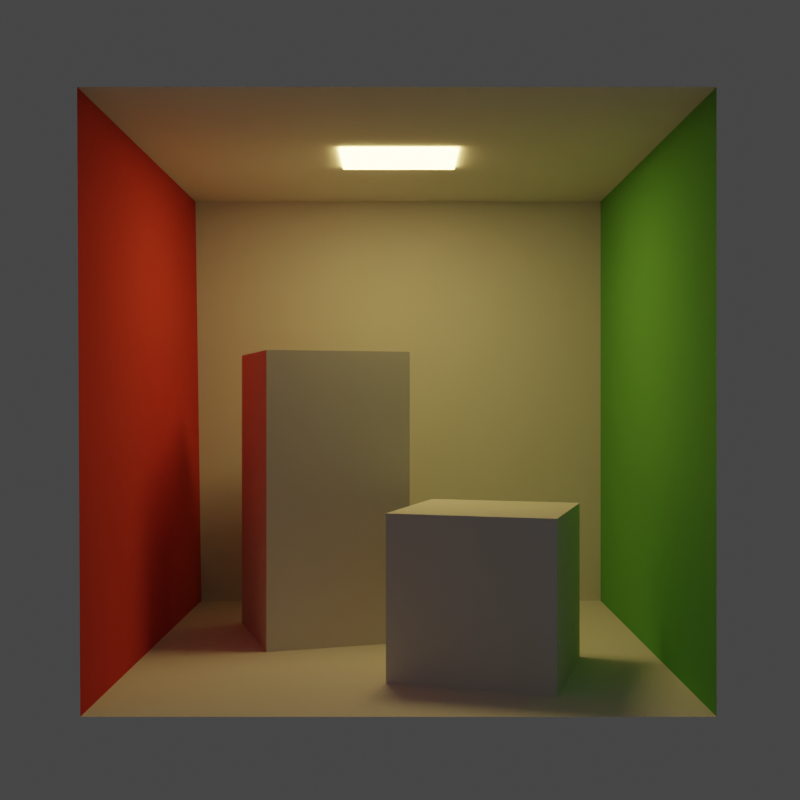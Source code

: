 # Source: cornel.blend  (saved by Blender 3.4.6; exported with 4.5.12 LTS)
import bpy
from mathutils import Matrix  # noqa: F401  (used for matrix-valued properties, if any)

bpy.ops.wm.read_factory_settings(use_empty=True)
scene = bpy.context.scene
scene.name = 'Scene'

# ---- collections
col_collection = bpy.data.collections.new('Collection'); scene.collection.children.link(col_collection)

# ---- materials (node trees are filled in below, after node groups)
mat_floor = bpy.data.materials.new('floor')
mat_floor.diffuse_color = (0.725, 0.71, 0.68, 1.0)
mat_floor.roughness = 0.9
mat_floor.specular_intensity = 0.0
mat_ceiling = bpy.data.materials.new('ceiling')
mat_ceiling.diffuse_color = (0.725, 0.71, 0.68, 1.0)
mat_ceiling.roughness = 0.9
mat_ceiling.specular_intensity = 0.0
mat_backwall = bpy.data.materials.new('backWall')
mat_backwall.diffuse_color = (0.725, 0.71, 0.68, 1.0)
mat_backwall.roughness = 0.9
mat_backwall.specular_intensity = 0.0
mat_rightwall = bpy.data.materials.new('rightWall')
mat_rightwall.diffuse_color = (0.14, 0.45, 0.091, 1.0)
mat_rightwall.roughness = 0.9
mat_rightwall.specular_intensity = 0.0
mat_leftwall = bpy.data.materials.new('leftWall')
mat_leftwall.diffuse_color = (0.63, 0.065, 0.05, 1.0)
mat_leftwall.roughness = 0.9
mat_leftwall.specular_intensity = 0.0
mat_shortbox = bpy.data.materials.new('shortBox')
mat_shortbox.diffuse_color = (0.725, 0.71, 0.68, 1.0)
mat_shortbox.roughness = 0.9
mat_shortbox.specular_intensity = 0.0
mat_tallbox = bpy.data.materials.new('tallBox')
mat_tallbox.diffuse_color = (0.725, 0.71, 0.68, 1.0)
mat_tallbox.roughness = 0.9
mat_tallbox.specular_intensity = 0.0
mat_light = bpy.data.materials.new('light')
mat_light.diffuse_color = (0.78, 0.78, 0.78, 1.0)
mat_light.roughness = 0.9
mat_light.specular_intensity = 0.0

# ---- material node trees
mat_floor.use_nodes = True; mat_floor.node_tree.nodes.clear()
_N = mat_floor.node_tree.nodes; _L = mat_floor.node_tree.links
n0 = _N.new('ShaderNodeBsdfPrincipled'); n0.name = 'Principled BSDF'; n0.location = (10, 300)
n0.distribution = 'GGX'
n0.subsurface_method = 'RANDOM_WALK_SKIN'
n0.inputs[0].default_value = (0.725, 0.71, 0.68, 1.0)
n0.inputs[2].default_value = 0.9
n0.inputs[3].default_value = 1.0
n0.inputs[13].default_value = 0.0
n0.inputs[27].default_value = (0.0, 0.0, 0.0, 1.0)
n0.inputs[28].default_value = 1.0
n1 = _N.new('ShaderNodeOutputMaterial'); n1.name = 'Material Output'; n1.location = (300, 300)
_L.new(n0.outputs[0], n1.inputs[0])
n1.is_active_output = True
mat_ceiling.use_nodes = True; mat_ceiling.node_tree.nodes.clear()
_N = mat_ceiling.node_tree.nodes; _L = mat_ceiling.node_tree.links
n0 = _N.new('ShaderNodeBsdfPrincipled'); n0.name = 'Principled BSDF'; n0.location = (10, 300)
n0.distribution = 'GGX'
n0.subsurface_method = 'RANDOM_WALK_SKIN'
n0.inputs[0].default_value = (0.725, 0.71, 0.68, 1.0)
n0.inputs[2].default_value = 0.9
n0.inputs[3].default_value = 1.0
n0.inputs[13].default_value = 0.0
n0.inputs[27].default_value = (0.0, 0.0, 0.0, 1.0)
n0.inputs[28].default_value = 1.0
n1 = _N.new('ShaderNodeOutputMaterial'); n1.name = 'Material Output'; n1.location = (300, 300)
_L.new(n0.outputs[0], n1.inputs[0])
n1.is_active_output = True
mat_backwall.use_nodes = True; mat_backwall.node_tree.nodes.clear()
_N = mat_backwall.node_tree.nodes; _L = mat_backwall.node_tree.links
n0 = _N.new('ShaderNodeBsdfPrincipled'); n0.name = 'Principled BSDF'; n0.location = (10, 300)
n0.distribution = 'GGX'
n0.subsurface_method = 'RANDOM_WALK_SKIN'
n0.inputs[0].default_value = (0.725, 0.71, 0.68, 1.0)
n0.inputs[2].default_value = 0.9
n0.inputs[3].default_value = 1.0
n0.inputs[13].default_value = 0.0
n0.inputs[27].default_value = (0.0, 0.0, 0.0, 1.0)
n0.inputs[28].default_value = 1.0
n1 = _N.new('ShaderNodeOutputMaterial'); n1.name = 'Material Output'; n1.location = (300, 300)
_L.new(n0.outputs[0], n1.inputs[0])
n1.is_active_output = True
mat_rightwall.use_nodes = True; mat_rightwall.node_tree.nodes.clear()
_N = mat_rightwall.node_tree.nodes; _L = mat_rightwall.node_tree.links
n0 = _N.new('ShaderNodeBsdfPrincipled'); n0.name = 'Principled BSDF'; n0.location = (10, 300)
n0.distribution = 'GGX'
n0.subsurface_method = 'RANDOM_WALK_SKIN'
n0.inputs[0].default_value = (0.14, 0.45, 0.091, 1.0)
n0.inputs[2].default_value = 0.9
n0.inputs[3].default_value = 1.0
n0.inputs[13].default_value = 0.0
n0.inputs[27].default_value = (0.0, 0.0, 0.0, 1.0)
n0.inputs[28].default_value = 1.0
n1 = _N.new('ShaderNodeOutputMaterial'); n1.name = 'Material Output'; n1.location = (300, 300)
_L.new(n0.outputs[0], n1.inputs[0])
n1.is_active_output = True
mat_leftwall.use_nodes = True; mat_leftwall.node_tree.nodes.clear()
_N = mat_leftwall.node_tree.nodes; _L = mat_leftwall.node_tree.links
n0 = _N.new('ShaderNodeBsdfPrincipled'); n0.name = 'Principled BSDF'; n0.location = (10, 300)
n0.distribution = 'GGX'
n0.subsurface_method = 'RANDOM_WALK_SKIN'
n0.inputs[0].default_value = (0.63, 0.065, 0.05, 1.0)
n0.inputs[2].default_value = 0.9
n0.inputs[3].default_value = 1.0
n0.inputs[13].default_value = 0.0
n0.inputs[27].default_value = (0.0, 0.0, 0.0, 1.0)
n0.inputs[28].default_value = 1.0
n1 = _N.new('ShaderNodeOutputMaterial'); n1.name = 'Material Output'; n1.location = (300, 300)
_L.new(n0.outputs[0], n1.inputs[0])
n1.is_active_output = True
mat_shortbox.use_nodes = True; mat_shortbox.node_tree.nodes.clear()
_N = mat_shortbox.node_tree.nodes; _L = mat_shortbox.node_tree.links
n0 = _N.new('ShaderNodeBsdfPrincipled'); n0.name = 'Principled BSDF'; n0.location = (10, 300)
n0.distribution = 'GGX'
n0.subsurface_method = 'RANDOM_WALK_SKIN'
n0.inputs[0].default_value = (0.725, 0.71, 0.68, 1.0)
n0.inputs[2].default_value = 0.9
n0.inputs[3].default_value = 1.0
n0.inputs[13].default_value = 0.0
n0.inputs[27].default_value = (0.0, 0.0, 0.0, 1.0)
n0.inputs[28].default_value = 1.0
n1 = _N.new('ShaderNodeOutputMaterial'); n1.name = 'Material Output'; n1.location = (300, 300)
_L.new(n0.outputs[0], n1.inputs[0])
n1.is_active_output = True
mat_tallbox.use_nodes = True; mat_tallbox.node_tree.nodes.clear()
_N = mat_tallbox.node_tree.nodes; _L = mat_tallbox.node_tree.links
n0 = _N.new('ShaderNodeBsdfPrincipled'); n0.name = 'Principled BSDF'; n0.location = (10, 300)
n0.distribution = 'GGX'
n0.subsurface_method = 'RANDOM_WALK_SKIN'
n0.inputs[0].default_value = (0.725, 0.71, 0.68, 1.0)
n0.inputs[2].default_value = 0.9
n0.inputs[3].default_value = 1.0
n0.inputs[13].default_value = 0.0
n0.inputs[27].default_value = (0.0, 0.0, 0.0, 1.0)
n0.inputs[28].default_value = 1.0
n1 = _N.new('ShaderNodeOutputMaterial'); n1.name = 'Material Output'; n1.location = (300, 300)
_L.new(n0.outputs[0], n1.inputs[0])
n1.is_active_output = True
mat_light.use_nodes = True; mat_light.node_tree.nodes.clear()
_N = mat_light.node_tree.nodes; _L = mat_light.node_tree.links
n0 = _N.new('ShaderNodeBsdfPrincipled'); n0.name = 'Principled BSDF'; n0.location = (10, 300)
n0.distribution = 'GGX'
n0.subsurface_method = 'RANDOM_WALK_SKIN'
n0.inputs[0].default_value = (0.78, 0.78, 0.78, 1.0)
n0.inputs[2].default_value = 0.9
n0.inputs[3].default_value = 1.0
n0.inputs[13].default_value = 0.0
n0.inputs[27].default_value = (17.0, 12.0, 4.0, 1.0)
n0.inputs[28].default_value = 1.0
n1 = _N.new('ShaderNodeOutputMaterial'); n1.name = 'Material Output'; n1.location = (300, 300)
_L.new(n0.outputs[0], n1.inputs[0])
n1.is_active_output = True

# ---- world
world_world = bpy.data.worlds.new('World'); scene.world = world_world
world_world.use_nodes = True; world_world.node_tree.nodes.clear()
_N = world_world.node_tree.nodes; _L = world_world.node_tree.links
n0 = _N.new('ShaderNodeOutputWorld'); n0.name = 'World Output'; n0.location = (300, 300)
n1 = _N.new('ShaderNodeBackground'); n1.name = 'Background'; n1.location = (10, 300)
n1.inputs[0].default_value = (0.05088, 0.05088, 0.05088, 1.0)
_L.new(n1.outputs[0], n0.inputs[0])
n0.is_active_output = True
world_world.color = (0.05088, 0.05088, 0.05088)
world_world.use_sun_shadow = False
world_world.sun_shadow_jitter_overblur = 0.0

# ---- cameras
cam_camera = bpy.data.cameras.new('Camera')
cam_camera.clip_end = 100.0
cam_camera.ortho_scale = 7.314

# ---- lights
light_light = bpy.data.lights.new('Light', 'POINT')
light_light.transmission_factor = 0.0
light_light.energy = 1000.0
light_light.shadow_soft_size = 0.1
light_light.shadow_maximum_resolution = 0.006
light_light.use_absolute_resolution = True

# ---- meshes
me_cornellbox_original = bpy.data.meshes.new('CornellBox-Original')
me_cornellbox_original.from_pydata([(-1.01, 0.0, 0.99), (1.0, 0.0, 0.99), (1.0, 0.0, -1.04), (-0.99, 0.0, -1.04), (-1.02, 1.99, 0.99), (-1.02, 1.99, -1.04), (1.0, 1.99, -1.04), (1.0, 1.99, 0.99), (-0.99, 0.0, -1.04), (1.0, 0.0, -1.04), (1.0, 1.99, -1.04), (-1.02, 1.99, -1.04), (1.0, 0.0, -1.04), (1.0, 0.0, 0.99), (1.0, 1.99, 0.99), (1.0, 1.99, -1.04), (-1.01, 0.0, 0.99), (-0.99, 0.0, -1.04), (-1.02, 1.99, -1.04), (-1.02, 1.99, 0.99), (0.53, 0.6, 0.75), (0.7, 0.6, 0.17), (0.13, 0.6, 0.0), (-0.05, 0.6, 0.57), (-0.05, 0.0, 0.57), (-0.05, 0.6, 0.57), (0.13, 0.6, 0.0), (0.13, 0.0, 0.0), (0.53, 0.0, 0.75), (0.53, 0.6, 0.75), (-0.05, 0.6, 0.57), (-0.05, 0.0, 0.57), (0.7, 0.0, 0.17), (0.7, 0.6, 0.17), (0.53, 0.6, 0.75), (0.53, 0.0, 0.75), (0.13, 0.0, 0.0), (0.13, 0.6, 0.0), (0.7, 0.6, 0.17), (0.7, 0.0, 0.17), (-0.53, 1.2, 0.09), (0.04, 1.2, -0.09), (-0.14, 1.2, -0.67), (-0.71, 1.2, -0.49), (-0.53, 0.0, 0.09), (-0.53, 1.2, 0.09), (-0.71, 1.2, -0.49), (-0.71, 0.0, -0.49), (-0.71, 0.0, -0.49), (-0.71, 1.2, -0.49), (-0.14, 1.2, -0.67), (-0.14, 0.0, -0.67), (-0.14, 0.0, -0.67), (-0.14, 1.2, -0.67), (0.04, 1.2, -0.09), (0.04, 0.0, -0.09), (0.04, 0.0, -0.09), (0.04, 1.2, -0.09), (-0.53, 1.2, 0.09), (-0.53, 0.0, 0.09), (-0.24, 1.98, 0.16), (-0.24, 1.98, -0.22), (0.23, 1.98, -0.22), (0.23, 1.98, 0.16)], [], [(0, 1, 2, 3), (4, 5, 6, 7), (8, 9, 10, 11), (12, 13, 14, 15), (16, 17, 18, 19), (20, 21, 22, 23), (24, 25, 26, 27), (28, 29, 30, 31), (32, 33, 34, 35), (36, 37, 38, 39), (40, 41, 42, 43), (44, 45, 46, 47), (48, 49, 50, 51), (52, 53, 54, 55), (56, 57, 58, 59), (60, 61, 62, 63)])
me_cornellbox_original.polygons.foreach_set('material_index', [0, 1, 2, 3, 4, 5, 5, 5, 5, 5, 6, 6, 6, 6, 6, 7])
me_cornellbox_original.materials.append(mat_floor)
me_cornellbox_original.materials.append(mat_ceiling)
me_cornellbox_original.materials.append(mat_backwall)
me_cornellbox_original.materials.append(mat_rightwall)
me_cornellbox_original.materials.append(mat_leftwall)
me_cornellbox_original.materials.append(mat_shortbox)
me_cornellbox_original.materials.append(mat_tallbox)
me_cornellbox_original.materials.append(mat_light)
me_cornellbox_original.use_remesh_fix_poles = True
me_cornellbox_original.use_remesh_preserve_attributes = False
me_cornellbox_original.update()

# ---- objects
ob_light = bpy.data.objects.new('Light', light_light)
ob_camera = bpy.data.objects.new('Camera', cam_camera)
ob_cornellbox_original = bpy.data.objects.new('CornellBox-Original', me_cornellbox_original)

# ---- transforms, parenting, visibility, modifiers, constraints
ob_light.location = (4.076, 1.005, 5.904)
ob_light.rotation_euler = (0.6503, 0.05522, 1.866)
ob_light.lock_rotations_4d = False
ob_light.empty_display_type = 'ARROWS'
ob_light.color = (0.0, 0.0, 0.0, 0.0)
ob_light.lineart.crease_threshold = 0.0
ob_camera.location = (0.0, -4.5, 1.0)
ob_camera.rotation_euler = (1.571, 0.0, 0.0)
ob_camera.lock_rotations_4d = False
ob_camera.empty_display_type = 'ARROWS'
ob_camera.color = (0.0, 0.0, 0.0, 0.0)
ob_camera.display_type = 'WIRE'
ob_camera.lineart.crease_threshold = 0.0
ob_cornellbox_original.location = (0.0, 0.0, 0.0)
ob_cornellbox_original.rotation_euler = (1.571, -0.0, 0.0)

# ---- collection membership
col_collection.objects.link(ob_light)
col_collection.objects.link(ob_camera)
col_collection.objects.link(ob_cornellbox_original)

# ---- scene / render settings (as saved in the file)
scene.camera = ob_camera
scene.frame_start = 1; scene.frame_end = 250; scene.frame_set(1)
scene.render.engine = 'CYCLES'
scene.render.resolution_x = 512
scene.render.resolution_y = 512
scene.cycles.sampling_pattern = 'TABULATED_SOBOL'
scene.cycles.use_light_tree = False
scene.view_settings.view_transform = 'Filmic'
bpy.context.view_layer.update()
